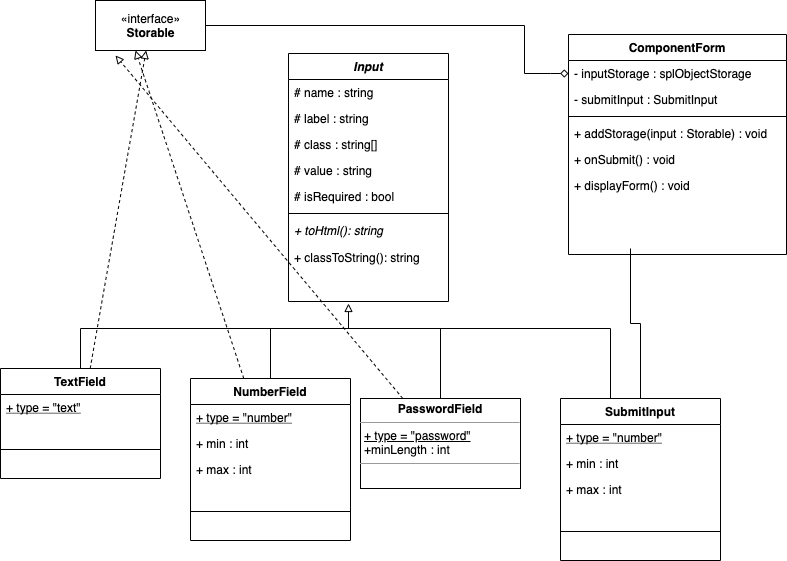

The diagram above was exported from draw.io. Its source (the exported page's mxGraphModel, read from the mxfile embedded in the PNG):
<mxGraphModel dx="946" dy="646" grid="0" gridSize="10" guides="1" tooltips="1" connect="1" arrows="1" fold="1" page="1" pageScale="1" pageWidth="827" pageHeight="1169" background="#FFFFFF" math="0" shadow="0">
  <root>
    <mxCell id="WIyWlLk6GJQsqaUBKTNV-0" />
    <mxCell id="WIyWlLk6GJQsqaUBKTNV-1" parent="WIyWlLk6GJQsqaUBKTNV-0" />
    <mxCell id="Y-OtiVS9jiluem6Vz-sz-33" style="edgeStyle=orthogonalEdgeStyle;rounded=0;orthogonalLoop=1;jettySize=auto;html=1;entryX=0;entryY=0.5;entryDx=0;entryDy=0;endArrow=diamond;endFill=0;" edge="1" parent="WIyWlLk6GJQsqaUBKTNV-1" source="Y-OtiVS9jiluem6Vz-sz-34" target="zkfFHV4jXpPFQw0GAbJ--18">
      <mxGeometry relative="1" as="geometry">
        <Array as="points">
          <mxPoint x="534" y="97" />
          <mxPoint x="534" y="145" />
          <mxPoint x="560" y="145" />
        </Array>
      </mxGeometry>
    </mxCell>
    <mxCell id="zkfFHV4jXpPFQw0GAbJ--0" value="Input" style="swimlane;fontStyle=3;align=center;verticalAlign=top;childLayout=stackLayout;horizontal=1;startSize=26;horizontalStack=0;resizeParent=1;resizeLast=0;collapsible=1;marginBottom=0;rounded=0;shadow=0;strokeWidth=1;" parent="WIyWlLk6GJQsqaUBKTNV-1" vertex="1">
      <mxGeometry x="298" y="125" width="160" height="248" as="geometry">
        <mxRectangle x="240" y="150" width="160" height="26" as="alternateBounds" />
      </mxGeometry>
    </mxCell>
    <mxCell id="zkfFHV4jXpPFQw0GAbJ--2" value="# name : string" style="text;align=left;verticalAlign=top;spacingLeft=4;spacingRight=4;overflow=hidden;rotatable=0;points=[[0,0.5],[1,0.5]];portConstraint=eastwest;rounded=0;shadow=0;html=0;" parent="zkfFHV4jXpPFQw0GAbJ--0" vertex="1">
      <mxGeometry y="26" width="160" height="26" as="geometry" />
    </mxCell>
    <mxCell id="zkfFHV4jXpPFQw0GAbJ--3" value="# label : string" style="text;align=left;verticalAlign=top;spacingLeft=4;spacingRight=4;overflow=hidden;rotatable=0;points=[[0,0.5],[1,0.5]];portConstraint=eastwest;rounded=0;shadow=0;html=0;" parent="zkfFHV4jXpPFQw0GAbJ--0" vertex="1">
      <mxGeometry y="52" width="160" height="26" as="geometry" />
    </mxCell>
    <mxCell id="Y-OtiVS9jiluem6Vz-sz-8" value="# class : string[]" style="text;align=left;verticalAlign=top;spacingLeft=4;spacingRight=4;overflow=hidden;rotatable=0;points=[[0,0.5],[1,0.5]];portConstraint=eastwest;rounded=0;shadow=0;html=0;" vertex="1" parent="zkfFHV4jXpPFQw0GAbJ--0">
      <mxGeometry y="78" width="160" height="26" as="geometry" />
    </mxCell>
    <mxCell id="Y-OtiVS9jiluem6Vz-sz-19" value="# value : string" style="text;align=left;verticalAlign=top;spacingLeft=4;spacingRight=4;overflow=hidden;rotatable=0;points=[[0,0.5],[1,0.5]];portConstraint=eastwest;rounded=0;shadow=0;html=0;" vertex="1" parent="zkfFHV4jXpPFQw0GAbJ--0">
      <mxGeometry y="104" width="160" height="26" as="geometry" />
    </mxCell>
    <mxCell id="Y-OtiVS9jiluem6Vz-sz-21" value="# isRequired : bool" style="text;align=left;verticalAlign=top;spacingLeft=4;spacingRight=4;overflow=hidden;rotatable=0;points=[[0,0.5],[1,0.5]];portConstraint=eastwest;rounded=0;shadow=0;html=0;" vertex="1" parent="zkfFHV4jXpPFQw0GAbJ--0">
      <mxGeometry y="130" width="160" height="26" as="geometry" />
    </mxCell>
    <mxCell id="zkfFHV4jXpPFQw0GAbJ--4" value="" style="line;html=1;strokeWidth=1;align=left;verticalAlign=middle;spacingTop=-1;spacingLeft=3;spacingRight=3;rotatable=0;labelPosition=right;points=[];portConstraint=eastwest;" parent="zkfFHV4jXpPFQw0GAbJ--0" vertex="1">
      <mxGeometry y="156" width="160" height="8" as="geometry" />
    </mxCell>
    <mxCell id="zkfFHV4jXpPFQw0GAbJ--5" value="+ toHtml(): string" style="text;align=left;verticalAlign=top;spacingLeft=4;spacingRight=4;overflow=hidden;rotatable=0;points=[[0,0.5],[1,0.5]];portConstraint=eastwest;fontStyle=2" parent="zkfFHV4jXpPFQw0GAbJ--0" vertex="1">
      <mxGeometry y="164" width="160" height="27" as="geometry" />
    </mxCell>
    <mxCell id="Y-OtiVS9jiluem6Vz-sz-38" value="+ classToString(): string" style="text;align=left;verticalAlign=top;spacingLeft=4;spacingRight=4;overflow=hidden;rotatable=0;points=[[0,0.5],[1,0.5]];portConstraint=eastwest;rounded=0;shadow=0;html=0;" vertex="1" parent="zkfFHV4jXpPFQw0GAbJ--0">
      <mxGeometry y="191" width="160" height="26" as="geometry" />
    </mxCell>
    <mxCell id="zkfFHV4jXpPFQw0GAbJ--17" value="ComponentForm" style="swimlane;fontStyle=1;align=center;verticalAlign=top;childLayout=stackLayout;horizontal=1;startSize=26;horizontalStack=0;resizeParent=1;resizeLast=0;collapsible=1;marginBottom=0;rounded=0;shadow=0;strokeWidth=1;" parent="WIyWlLk6GJQsqaUBKTNV-1" vertex="1">
      <mxGeometry x="578" y="106" width="218" height="220" as="geometry">
        <mxRectangle x="550" y="140" width="160" height="26" as="alternateBounds" />
      </mxGeometry>
    </mxCell>
    <mxCell id="zkfFHV4jXpPFQw0GAbJ--18" value="- inputStorage : splObjectStorage&#10;" style="text;align=left;verticalAlign=top;spacingLeft=4;spacingRight=4;overflow=hidden;rotatable=0;points=[[0,0.5],[1,0.5]];portConstraint=eastwest;" parent="zkfFHV4jXpPFQw0GAbJ--17" vertex="1">
      <mxGeometry y="26" width="218" height="26" as="geometry" />
    </mxCell>
    <mxCell id="Y-OtiVS9jiluem6Vz-sz-22" value="- submitInput : SubmitInput&#10;" style="text;align=left;verticalAlign=top;spacingLeft=4;spacingRight=4;overflow=hidden;rotatable=0;points=[[0,0.5],[1,0.5]];portConstraint=eastwest;" vertex="1" parent="zkfFHV4jXpPFQw0GAbJ--17">
      <mxGeometry y="52" width="218" height="26" as="geometry" />
    </mxCell>
    <mxCell id="zkfFHV4jXpPFQw0GAbJ--23" value="" style="line;html=1;strokeWidth=1;align=left;verticalAlign=middle;spacingTop=-1;spacingLeft=3;spacingRight=3;rotatable=0;labelPosition=right;points=[];portConstraint=eastwest;" parent="zkfFHV4jXpPFQw0GAbJ--17" vertex="1">
      <mxGeometry y="78" width="218" height="8" as="geometry" />
    </mxCell>
    <mxCell id="zkfFHV4jXpPFQw0GAbJ--25" value="+ addStorage(input : Storable) : void" style="text;align=left;verticalAlign=top;spacingLeft=4;spacingRight=4;overflow=hidden;rotatable=0;points=[[0,0.5],[1,0.5]];portConstraint=eastwest;" parent="zkfFHV4jXpPFQw0GAbJ--17" vertex="1">
      <mxGeometry y="86" width="218" height="26" as="geometry" />
    </mxCell>
    <mxCell id="Y-OtiVS9jiluem6Vz-sz-1" value="+ onSubmit() : void" style="text;align=left;verticalAlign=top;spacingLeft=4;spacingRight=4;overflow=hidden;rotatable=0;points=[[0,0.5],[1,0.5]];portConstraint=eastwest;" vertex="1" parent="zkfFHV4jXpPFQw0GAbJ--17">
      <mxGeometry y="112" width="218" height="26" as="geometry" />
    </mxCell>
    <mxCell id="Y-OtiVS9jiluem6Vz-sz-39" value="+ displayForm() : void" style="text;align=left;verticalAlign=top;spacingLeft=4;spacingRight=4;overflow=hidden;rotatable=0;points=[[0,0.5],[1,0.5]];portConstraint=eastwest;" vertex="1" parent="zkfFHV4jXpPFQw0GAbJ--17">
      <mxGeometry y="138" width="218" height="26" as="geometry" />
    </mxCell>
    <mxCell id="Y-OtiVS9jiluem6Vz-sz-30" style="edgeStyle=orthogonalEdgeStyle;rounded=0;orthogonalLoop=1;jettySize=auto;html=1;endArrow=none;endFill=0;" edge="1" parent="WIyWlLk6GJQsqaUBKTNV-1" source="Y-OtiVS9jiluem6Vz-sz-9">
      <mxGeometry relative="1" as="geometry">
        <mxPoint x="320" y="400" as="targetPoint" />
        <Array as="points">
          <mxPoint x="450" y="400" />
          <mxPoint x="361" y="400" />
        </Array>
      </mxGeometry>
    </mxCell>
    <mxCell id="Y-OtiVS9jiluem6Vz-sz-35" style="rounded=1;sketch=0;orthogonalLoop=1;jettySize=auto;html=1;dashed=1;endArrow=block;endFill=0;" edge="1" parent="WIyWlLk6GJQsqaUBKTNV-1" source="Y-OtiVS9jiluem6Vz-sz-9">
      <mxGeometry relative="1" as="geometry">
        <mxPoint x="125" y="127" as="targetPoint" />
      </mxGeometry>
    </mxCell>
    <mxCell id="Y-OtiVS9jiluem6Vz-sz-9" value="&lt;p style=&quot;margin: 0px ; margin-top: 4px ; text-align: center&quot;&gt;&lt;b&gt;PasswordField&lt;/b&gt;&lt;/p&gt;&lt;hr size=&quot;1&quot;&gt;&lt;p style=&quot;margin: 0px ; margin-left: 4px&quot;&gt;&lt;u&gt;+ type = &quot;password&quot;&lt;/u&gt;&lt;/p&gt;&lt;p style=&quot;margin: 0px ; margin-left: 4px&quot;&gt;+minLength : int&lt;/p&gt;&lt;hr size=&quot;1&quot;&gt;&lt;p style=&quot;margin: 0px ; margin-left: 4px&quot;&gt;&lt;br&gt;&lt;/p&gt;" style="verticalAlign=top;align=left;overflow=fill;fontSize=12;fontFamily=Helvetica;html=1;" vertex="1" parent="WIyWlLk6GJQsqaUBKTNV-1">
      <mxGeometry x="370" y="470" width="160" height="90" as="geometry" />
    </mxCell>
    <mxCell id="Y-OtiVS9jiluem6Vz-sz-28" style="edgeStyle=orthogonalEdgeStyle;rounded=0;orthogonalLoop=1;jettySize=auto;html=1;endArrow=block;endFill=0;" edge="1" parent="WIyWlLk6GJQsqaUBKTNV-1" source="Y-OtiVS9jiluem6Vz-sz-10">
      <mxGeometry relative="1" as="geometry">
        <mxPoint x="358" y="375" as="targetPoint" />
        <Array as="points">
          <mxPoint x="90" y="400" />
          <mxPoint x="358" y="400" />
        </Array>
      </mxGeometry>
    </mxCell>
    <mxCell id="Y-OtiVS9jiluem6Vz-sz-37" style="edgeStyle=none;rounded=1;sketch=0;orthogonalLoop=1;jettySize=auto;html=1;dashed=1;endArrow=block;endFill=0;" edge="1" parent="WIyWlLk6GJQsqaUBKTNV-1" source="Y-OtiVS9jiluem6Vz-sz-10" target="Y-OtiVS9jiluem6Vz-sz-34">
      <mxGeometry relative="1" as="geometry">
        <mxPoint x="137" y="158" as="targetPoint" />
      </mxGeometry>
    </mxCell>
    <mxCell id="Y-OtiVS9jiluem6Vz-sz-10" value="TextField" style="swimlane;fontStyle=1;align=center;verticalAlign=top;childLayout=stackLayout;horizontal=1;startSize=26;horizontalStack=0;resizeParent=1;resizeParentMax=0;resizeLast=0;collapsible=1;marginBottom=0;" vertex="1" parent="WIyWlLk6GJQsqaUBKTNV-1">
      <mxGeometry x="10" y="440" width="160" height="110" as="geometry">
        <mxRectangle x="10" y="440" width="80" height="22" as="alternateBounds" />
      </mxGeometry>
    </mxCell>
    <mxCell id="Y-OtiVS9jiluem6Vz-sz-11" value="+ type = &quot;text&quot;" style="text;strokeColor=none;fillColor=none;align=left;verticalAlign=top;spacingLeft=4;spacingRight=4;overflow=hidden;rotatable=0;points=[[0,0.5],[1,0.5]];portConstraint=eastwest;fontStyle=4" vertex="1" parent="Y-OtiVS9jiluem6Vz-sz-10">
      <mxGeometry y="26" width="160" height="26" as="geometry" />
    </mxCell>
    <mxCell id="Y-OtiVS9jiluem6Vz-sz-12" value="" style="line;strokeWidth=1;fillColor=none;align=left;verticalAlign=middle;spacingTop=-1;spacingLeft=3;spacingRight=3;rotatable=0;labelPosition=right;points=[];portConstraint=eastwest;" vertex="1" parent="Y-OtiVS9jiluem6Vz-sz-10">
      <mxGeometry y="52" width="160" height="58" as="geometry" />
    </mxCell>
    <mxCell id="Y-OtiVS9jiluem6Vz-sz-29" style="edgeStyle=orthogonalEdgeStyle;rounded=0;orthogonalLoop=1;jettySize=auto;html=1;endArrow=none;endFill=0;" edge="1" parent="WIyWlLk6GJQsqaUBKTNV-1" source="Y-OtiVS9jiluem6Vz-sz-14">
      <mxGeometry relative="1" as="geometry">
        <mxPoint x="370" y="400" as="targetPoint" />
        <Array as="points">
          <mxPoint x="280" y="400" />
          <mxPoint x="360" y="400" />
        </Array>
      </mxGeometry>
    </mxCell>
    <mxCell id="Y-OtiVS9jiluem6Vz-sz-36" style="edgeStyle=none;rounded=1;sketch=0;orthogonalLoop=1;jettySize=auto;html=1;entryX=0.364;entryY=1;entryDx=0;entryDy=0;entryPerimeter=0;dashed=1;endArrow=block;endFill=0;" edge="1" parent="WIyWlLk6GJQsqaUBKTNV-1" source="Y-OtiVS9jiluem6Vz-sz-14" target="Y-OtiVS9jiluem6Vz-sz-34">
      <mxGeometry relative="1" as="geometry" />
    </mxCell>
    <mxCell id="Y-OtiVS9jiluem6Vz-sz-14" value="NumberField" style="swimlane;fontStyle=1;align=center;verticalAlign=top;childLayout=stackLayout;horizontal=1;startSize=26;horizontalStack=0;resizeParent=1;resizeParentMax=0;resizeLast=0;collapsible=1;marginBottom=0;" vertex="1" parent="WIyWlLk6GJQsqaUBKTNV-1">
      <mxGeometry x="200" y="450" width="160" height="162" as="geometry">
        <mxRectangle x="200" y="450" width="110" height="26" as="alternateBounds" />
      </mxGeometry>
    </mxCell>
    <mxCell id="Y-OtiVS9jiluem6Vz-sz-15" value="+ type = &quot;number&quot;" style="text;strokeColor=none;fillColor=none;align=left;verticalAlign=top;spacingLeft=4;spacingRight=4;overflow=hidden;rotatable=0;points=[[0,0.5],[1,0.5]];portConstraint=eastwest;fontStyle=4" vertex="1" parent="Y-OtiVS9jiluem6Vz-sz-14">
      <mxGeometry y="26" width="160" height="26" as="geometry" />
    </mxCell>
    <mxCell id="Y-OtiVS9jiluem6Vz-sz-17" value="+ min : int" style="text;strokeColor=none;fillColor=none;align=left;verticalAlign=top;spacingLeft=4;spacingRight=4;overflow=hidden;rotatable=0;points=[[0,0.5],[1,0.5]];portConstraint=eastwest;fontStyle=0" vertex="1" parent="Y-OtiVS9jiluem6Vz-sz-14">
      <mxGeometry y="52" width="160" height="26" as="geometry" />
    </mxCell>
    <mxCell id="Y-OtiVS9jiluem6Vz-sz-18" value="+ max : int" style="text;strokeColor=none;fillColor=none;align=left;verticalAlign=top;spacingLeft=4;spacingRight=4;overflow=hidden;rotatable=0;points=[[0,0.5],[1,0.5]];portConstraint=eastwest;fontStyle=0" vertex="1" parent="Y-OtiVS9jiluem6Vz-sz-14">
      <mxGeometry y="78" width="160" height="26" as="geometry" />
    </mxCell>
    <mxCell id="Y-OtiVS9jiluem6Vz-sz-16" value="" style="line;strokeWidth=1;fillColor=none;align=left;verticalAlign=middle;spacingTop=-1;spacingLeft=3;spacingRight=3;rotatable=0;labelPosition=right;points=[];portConstraint=eastwest;" vertex="1" parent="Y-OtiVS9jiluem6Vz-sz-14">
      <mxGeometry y="104" width="160" height="58" as="geometry" />
    </mxCell>
    <mxCell id="Y-OtiVS9jiluem6Vz-sz-31" style="edgeStyle=orthogonalEdgeStyle;rounded=0;orthogonalLoop=1;jettySize=auto;html=1;endArrow=none;endFill=0;" edge="1" parent="WIyWlLk6GJQsqaUBKTNV-1" source="Y-OtiVS9jiluem6Vz-sz-23">
      <mxGeometry relative="1" as="geometry">
        <mxPoint x="350" y="400" as="targetPoint" />
        <Array as="points">
          <mxPoint x="620" y="400" />
          <mxPoint x="360" y="400" />
        </Array>
      </mxGeometry>
    </mxCell>
    <mxCell id="Y-OtiVS9jiluem6Vz-sz-32" style="edgeStyle=orthogonalEdgeStyle;rounded=0;orthogonalLoop=1;jettySize=auto;html=1;endArrow=none;endFill=0;" edge="1" parent="WIyWlLk6GJQsqaUBKTNV-1" source="Y-OtiVS9jiluem6Vz-sz-23">
      <mxGeometry relative="1" as="geometry">
        <mxPoint x="640" y="320" as="targetPoint" />
      </mxGeometry>
    </mxCell>
    <mxCell id="Y-OtiVS9jiluem6Vz-sz-23" value="SubmitInput" style="swimlane;fontStyle=1;align=center;verticalAlign=top;childLayout=stackLayout;horizontal=1;startSize=26;horizontalStack=0;resizeParent=1;resizeParentMax=0;resizeLast=0;collapsible=1;marginBottom=0;" vertex="1" parent="WIyWlLk6GJQsqaUBKTNV-1">
      <mxGeometry x="570" y="470" width="160" height="162" as="geometry">
        <mxRectangle x="570" y="470" width="100" height="26" as="alternateBounds" />
      </mxGeometry>
    </mxCell>
    <mxCell id="Y-OtiVS9jiluem6Vz-sz-24" value="+ type = &quot;number&quot;" style="text;strokeColor=none;fillColor=none;align=left;verticalAlign=top;spacingLeft=4;spacingRight=4;overflow=hidden;rotatable=0;points=[[0,0.5],[1,0.5]];portConstraint=eastwest;fontStyle=4" vertex="1" parent="Y-OtiVS9jiluem6Vz-sz-23">
      <mxGeometry y="26" width="160" height="26" as="geometry" />
    </mxCell>
    <mxCell id="Y-OtiVS9jiluem6Vz-sz-25" value="+ min : int" style="text;strokeColor=none;fillColor=none;align=left;verticalAlign=top;spacingLeft=4;spacingRight=4;overflow=hidden;rotatable=0;points=[[0,0.5],[1,0.5]];portConstraint=eastwest;fontStyle=0" vertex="1" parent="Y-OtiVS9jiluem6Vz-sz-23">
      <mxGeometry y="52" width="160" height="26" as="geometry" />
    </mxCell>
    <mxCell id="Y-OtiVS9jiluem6Vz-sz-26" value="+ max : int" style="text;strokeColor=none;fillColor=none;align=left;verticalAlign=top;spacingLeft=4;spacingRight=4;overflow=hidden;rotatable=0;points=[[0,0.5],[1,0.5]];portConstraint=eastwest;fontStyle=0" vertex="1" parent="Y-OtiVS9jiluem6Vz-sz-23">
      <mxGeometry y="78" width="160" height="26" as="geometry" />
    </mxCell>
    <mxCell id="Y-OtiVS9jiluem6Vz-sz-27" value="" style="line;strokeWidth=1;fillColor=none;align=left;verticalAlign=middle;spacingTop=-1;spacingLeft=3;spacingRight=3;rotatable=0;labelPosition=right;points=[];portConstraint=eastwest;" vertex="1" parent="Y-OtiVS9jiluem6Vz-sz-23">
      <mxGeometry y="104" width="160" height="58" as="geometry" />
    </mxCell>
    <mxCell id="Y-OtiVS9jiluem6Vz-sz-34" value="«interface»&lt;br&gt;&lt;b&gt;Storable&lt;/b&gt;" style="html=1;rounded=0;sketch=0;" vertex="1" parent="WIyWlLk6GJQsqaUBKTNV-1">
      <mxGeometry x="105" y="72" width="110" height="50" as="geometry" />
    </mxCell>
  </root>
</mxGraphModel>